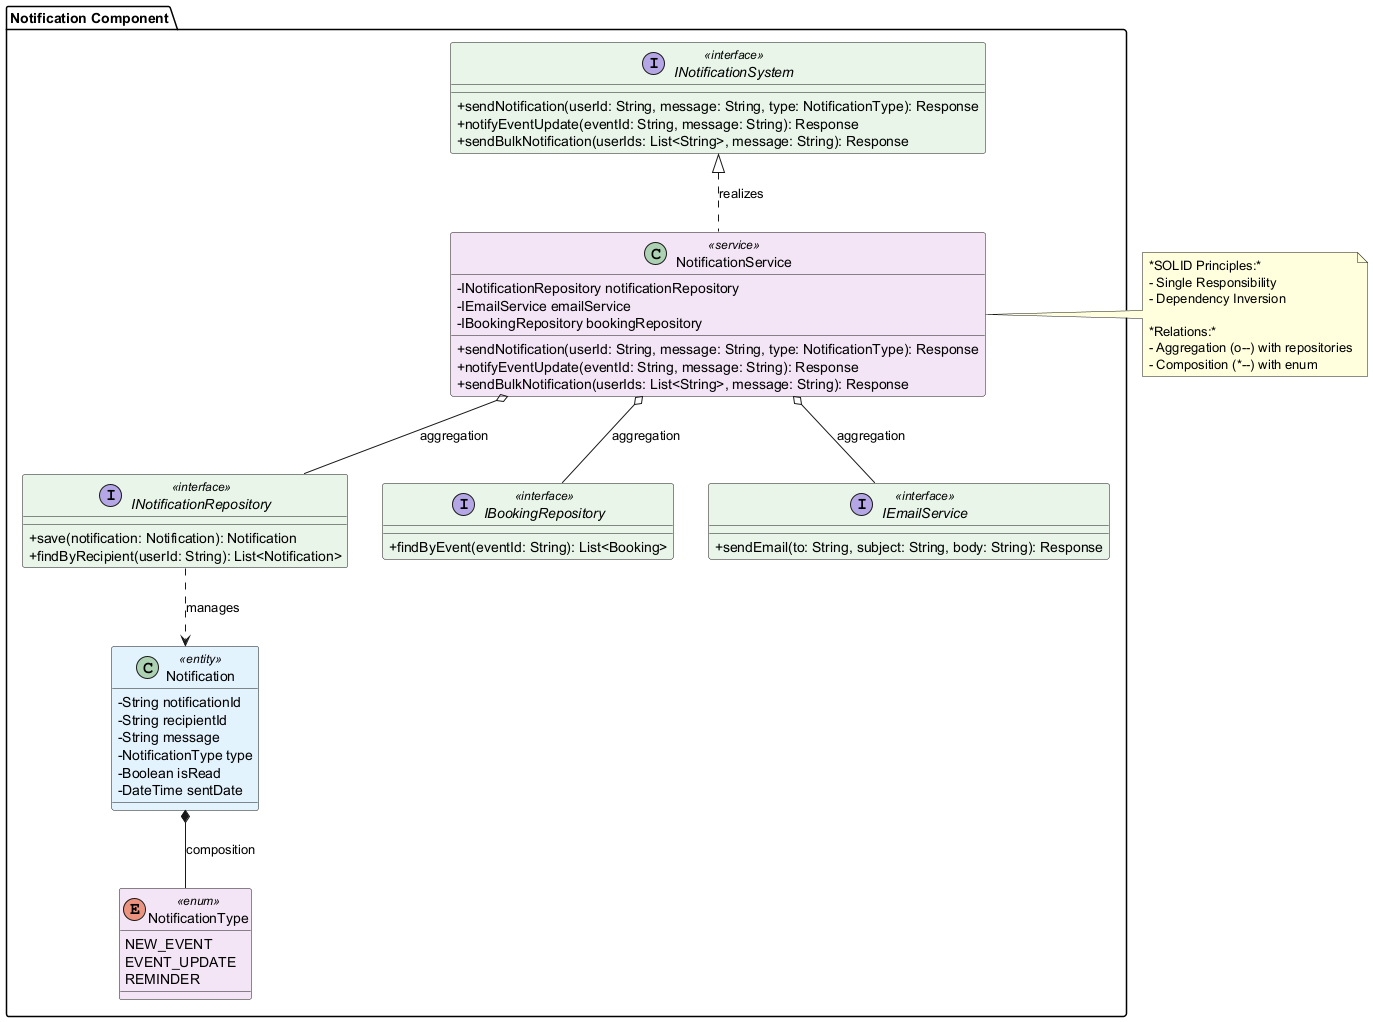

The diagram above was rendered by PlantUML. Its source (embedded in the PNG):
@startuml Notification_Updated

!define INTERFACE_COLOR #E8F5E9
!define SERVICE_COLOR #F3E5F5
!define ENTITY_COLOR #E3F2FD
!define ENUM_COLOR #F3E5F5

skinparam classAttributeIconSize 0
skinparam class {
    BackgroundColor<<interface>> INTERFACE_COLOR
    BackgroundColor<<service>> SERVICE_COLOR
    BackgroundColor<<entity>> ENTITY_COLOR
    BackgroundColor<<enum>> ENUM_COLOR
}

package "Notification Component" {
    
    ' Interface from Context Level
    interface INotificationSystem <<interface>> {
        +sendNotification(userId: String, message: String, type: NotificationType): Response
        +notifyEventUpdate(eventId: String, message: String): Response
        +sendBulkNotification(userIds: List<String>, message: String): Response
    }
    
    ' Service Implementation (Realization)
    class NotificationService <<service>> {
        -INotificationRepository notificationRepository
        -IEmailService emailService
        -IBookingRepository bookingRepository
        +sendNotification(userId: String, message: String, type: NotificationType): Response
        +notifyEventUpdate(eventId: String, message: String): Response
        +sendBulkNotification(userIds: List<String>, message: String): Response
    }
    
    ' Repository Interfaces
    interface INotificationRepository <<interface>> {
        +save(notification: Notification): Notification
        +findByRecipient(userId: String): List<Notification>
    }
    
    interface IBookingRepository <<interface>> {
        +findByEvent(eventId: String): List<Booking>
    }
    
    ' Supporting Service Interface
    interface IEmailService <<interface>> {
        +sendEmail(to: String, subject: String, body: String): Response
    }
    
    ' Entity
    class Notification <<entity>> {
        -String notificationId
        -String recipientId
        -String message
        -NotificationType type
        -Boolean isRead
        -DateTime sentDate
    }
    
    ' Enum
    enum NotificationType <<enum>> {
        NEW_EVENT
        EVENT_UPDATE
        REMINDER
    }
    
    ' Relationships (Professional)
    INotificationSystem <|.. NotificationService : realizes
    NotificationService o-- INotificationRepository : aggregation
    NotificationService o-- IEmailService : aggregation
    NotificationService o-- IBookingRepository : aggregation
    INotificationRepository ..> Notification : manages
    Notification *-- NotificationType : composition
}

note right of NotificationService
  *SOLID Principles:*
  - Single Responsibility
  - Dependency Inversion
  
  *Relations:*
  - Aggregation (o--) with repositories
  - Composition (*--) with enum
end note

@enduml